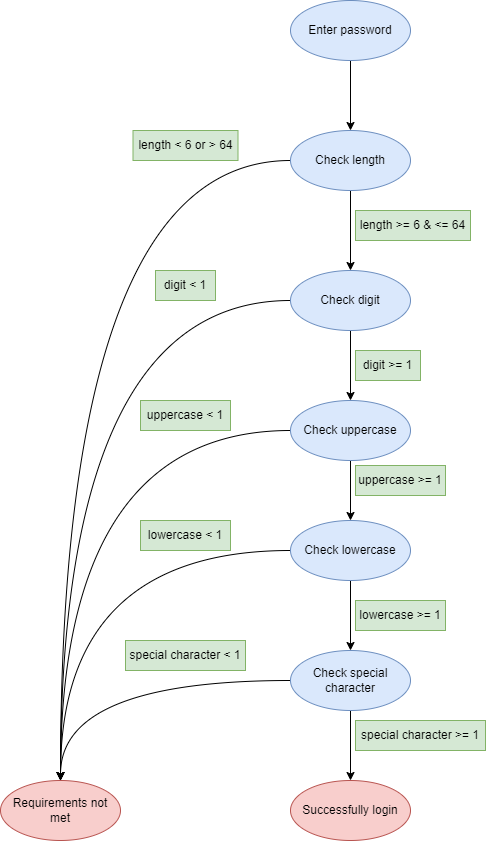

The diagram above was exported from draw.io. Its source (the exported page's mxGraphModel, read from the mxfile embedded in the PNG):
<mxGraphModel dx="1221" dy="754" grid="1" gridSize="10" guides="1" tooltips="1" connect="1" arrows="1" fold="1" page="1" pageScale="1" pageWidth="850" pageHeight="1100" math="0" shadow="0">
  <root>
    <mxCell id="0" />
    <mxCell id="1" parent="0" />
    <mxCell id="SK5732vg5h385cBJLRKT-1" style="edgeStyle=orthogonalEdgeStyle;rounded=0;orthogonalLoop=1;jettySize=auto;html=1;" edge="1" parent="1" source="SK5732vg5h385cBJLRKT-2" target="SK5732vg5h385cBJLRKT-4">
      <mxGeometry relative="1" as="geometry" />
    </mxCell>
    <mxCell id="SK5732vg5h385cBJLRKT-2" value="Enter password" style="ellipse;whiteSpace=wrap;html=1;fillColor=#dae8fc;strokeColor=#6c8ebf;" vertex="1" parent="1">
      <mxGeometry x="360" y="70" width="120" height="60" as="geometry" />
    </mxCell>
    <mxCell id="SK5732vg5h385cBJLRKT-24" style="edgeStyle=orthogonalEdgeStyle;rounded=0;orthogonalLoop=1;jettySize=auto;html=1;exitX=0;exitY=0.5;exitDx=0;exitDy=0;entryX=0.5;entryY=0;entryDx=0;entryDy=0;curved=1;" edge="1" parent="1" source="SK5732vg5h385cBJLRKT-4" target="SK5732vg5h385cBJLRKT-5">
      <mxGeometry relative="1" as="geometry" />
    </mxCell>
    <mxCell id="SK5732vg5h385cBJLRKT-30" style="edgeStyle=orthogonalEdgeStyle;curved=1;rounded=0;orthogonalLoop=1;jettySize=auto;html=1;entryX=0.5;entryY=0;entryDx=0;entryDy=0;" edge="1" parent="1" source="SK5732vg5h385cBJLRKT-4" target="SK5732vg5h385cBJLRKT-6">
      <mxGeometry relative="1" as="geometry" />
    </mxCell>
    <mxCell id="SK5732vg5h385cBJLRKT-4" value="Check length" style="ellipse;whiteSpace=wrap;html=1;fillColor=#dae8fc;strokeColor=#6c8ebf;" vertex="1" parent="1">
      <mxGeometry x="360" y="200" width="120" height="60" as="geometry" />
    </mxCell>
    <mxCell id="SK5732vg5h385cBJLRKT-5" value="Requirements not met" style="ellipse;whiteSpace=wrap;html=1;fillColor=#f8cecc;strokeColor=#b85450;" vertex="1" parent="1">
      <mxGeometry x="70" y="850" width="120" height="60" as="geometry" />
    </mxCell>
    <mxCell id="SK5732vg5h385cBJLRKT-25" style="edgeStyle=orthogonalEdgeStyle;curved=1;rounded=0;orthogonalLoop=1;jettySize=auto;html=1;entryX=0.5;entryY=0;entryDx=0;entryDy=0;" edge="1" parent="1" source="SK5732vg5h385cBJLRKT-6" target="SK5732vg5h385cBJLRKT-5">
      <mxGeometry relative="1" as="geometry" />
    </mxCell>
    <mxCell id="SK5732vg5h385cBJLRKT-31" style="edgeStyle=orthogonalEdgeStyle;curved=1;rounded=0;orthogonalLoop=1;jettySize=auto;html=1;entryX=0.5;entryY=0;entryDx=0;entryDy=0;" edge="1" parent="1" source="SK5732vg5h385cBJLRKT-6" target="SK5732vg5h385cBJLRKT-12">
      <mxGeometry relative="1" as="geometry" />
    </mxCell>
    <mxCell id="SK5732vg5h385cBJLRKT-6" value="Check digit" style="ellipse;whiteSpace=wrap;html=1;fillColor=#dae8fc;strokeColor=#6c8ebf;" vertex="1" parent="1">
      <mxGeometry x="360" y="340" width="120" height="60" as="geometry" />
    </mxCell>
    <mxCell id="SK5732vg5h385cBJLRKT-10" value="length &amp;lt; 6 or &amp;gt; 64" style="text;html=1;strokeColor=#82b366;fillColor=#d5e8d4;align=center;verticalAlign=middle;whiteSpace=wrap;rounded=0;" vertex="1" parent="1">
      <mxGeometry x="202.5" y="200" width="105" height="30" as="geometry" />
    </mxCell>
    <mxCell id="SK5732vg5h385cBJLRKT-11" value="length &amp;gt;= 6 &amp;amp; &amp;lt;= 64" style="text;html=1;strokeColor=#82b366;fillColor=#d5e8d4;align=center;verticalAlign=middle;whiteSpace=wrap;rounded=0;" vertex="1" parent="1">
      <mxGeometry x="425" y="280" width="115" height="30" as="geometry" />
    </mxCell>
    <mxCell id="SK5732vg5h385cBJLRKT-26" style="edgeStyle=orthogonalEdgeStyle;curved=1;rounded=0;orthogonalLoop=1;jettySize=auto;html=1;" edge="1" parent="1" source="SK5732vg5h385cBJLRKT-12">
      <mxGeometry relative="1" as="geometry">
        <mxPoint x="130" y="850" as="targetPoint" />
      </mxGeometry>
    </mxCell>
    <mxCell id="SK5732vg5h385cBJLRKT-32" style="edgeStyle=orthogonalEdgeStyle;curved=1;rounded=0;orthogonalLoop=1;jettySize=auto;html=1;entryX=0.5;entryY=0;entryDx=0;entryDy=0;" edge="1" parent="1" source="SK5732vg5h385cBJLRKT-12" target="SK5732vg5h385cBJLRKT-13">
      <mxGeometry relative="1" as="geometry" />
    </mxCell>
    <mxCell id="SK5732vg5h385cBJLRKT-12" value="Check uppercase" style="ellipse;whiteSpace=wrap;html=1;fillColor=#dae8fc;strokeColor=#6c8ebf;" vertex="1" parent="1">
      <mxGeometry x="360" y="470" width="120" height="60" as="geometry" />
    </mxCell>
    <mxCell id="SK5732vg5h385cBJLRKT-27" style="edgeStyle=orthogonalEdgeStyle;curved=1;rounded=0;orthogonalLoop=1;jettySize=auto;html=1;entryX=0.5;entryY=0;entryDx=0;entryDy=0;" edge="1" parent="1" source="SK5732vg5h385cBJLRKT-13" target="SK5732vg5h385cBJLRKT-5">
      <mxGeometry relative="1" as="geometry" />
    </mxCell>
    <mxCell id="SK5732vg5h385cBJLRKT-33" style="edgeStyle=orthogonalEdgeStyle;curved=1;rounded=0;orthogonalLoop=1;jettySize=auto;html=1;entryX=0.5;entryY=0;entryDx=0;entryDy=0;" edge="1" parent="1" source="SK5732vg5h385cBJLRKT-13" target="SK5732vg5h385cBJLRKT-14">
      <mxGeometry relative="1" as="geometry" />
    </mxCell>
    <mxCell id="SK5732vg5h385cBJLRKT-13" value="Check lowercase" style="ellipse;whiteSpace=wrap;html=1;fillColor=#dae8fc;strokeColor=#6c8ebf;" vertex="1" parent="1">
      <mxGeometry x="360" y="590" width="120" height="60" as="geometry" />
    </mxCell>
    <mxCell id="SK5732vg5h385cBJLRKT-28" style="edgeStyle=orthogonalEdgeStyle;curved=1;rounded=0;orthogonalLoop=1;jettySize=auto;html=1;entryX=0.5;entryY=0;entryDx=0;entryDy=0;" edge="1" parent="1" source="SK5732vg5h385cBJLRKT-14" target="SK5732vg5h385cBJLRKT-5">
      <mxGeometry relative="1" as="geometry" />
    </mxCell>
    <mxCell id="SK5732vg5h385cBJLRKT-34" style="edgeStyle=orthogonalEdgeStyle;curved=1;rounded=0;orthogonalLoop=1;jettySize=auto;html=1;entryX=0.5;entryY=0;entryDx=0;entryDy=0;" edge="1" parent="1" source="SK5732vg5h385cBJLRKT-14" target="SK5732vg5h385cBJLRKT-23">
      <mxGeometry relative="1" as="geometry" />
    </mxCell>
    <mxCell id="SK5732vg5h385cBJLRKT-14" value="Check special character" style="ellipse;whiteSpace=wrap;html=1;fillColor=#dae8fc;strokeColor=#6c8ebf;" vertex="1" parent="1">
      <mxGeometry x="360" y="720" width="120" height="60" as="geometry" />
    </mxCell>
    <mxCell id="SK5732vg5h385cBJLRKT-15" value="digit &amp;gt;= 1" style="text;html=1;strokeColor=#82b366;fillColor=#d5e8d4;align=center;verticalAlign=middle;whiteSpace=wrap;rounded=0;" vertex="1" parent="1">
      <mxGeometry x="425" y="420" width="65" height="30" as="geometry" />
    </mxCell>
    <mxCell id="SK5732vg5h385cBJLRKT-16" value="digit &amp;lt; 1" style="text;html=1;strokeColor=#82b366;fillColor=#d5e8d4;align=center;verticalAlign=middle;whiteSpace=wrap;rounded=0;" vertex="1" parent="1">
      <mxGeometry x="225" y="340" width="60" height="30" as="geometry" />
    </mxCell>
    <mxCell id="SK5732vg5h385cBJLRKT-17" value="uppercase &amp;gt;= 1" style="text;html=1;strokeColor=#82b366;fillColor=#d5e8d4;align=center;verticalAlign=middle;whiteSpace=wrap;rounded=0;" vertex="1" parent="1">
      <mxGeometry x="425" y="535" width="90" height="30" as="geometry" />
    </mxCell>
    <mxCell id="SK5732vg5h385cBJLRKT-18" value="uppercase &amp;lt; 1" style="text;html=1;strokeColor=#82b366;fillColor=#d5e8d4;align=center;verticalAlign=middle;whiteSpace=wrap;rounded=0;" vertex="1" parent="1">
      <mxGeometry x="210" y="470" width="90" height="30" as="geometry" />
    </mxCell>
    <mxCell id="SK5732vg5h385cBJLRKT-19" value="lowercase &amp;gt;= 1" style="text;html=1;strokeColor=#82b366;fillColor=#d5e8d4;align=center;verticalAlign=middle;whiteSpace=wrap;rounded=0;" vertex="1" parent="1">
      <mxGeometry x="425" y="670" width="90" height="30" as="geometry" />
    </mxCell>
    <mxCell id="SK5732vg5h385cBJLRKT-20" value="lowercase &amp;lt; 1" style="text;html=1;strokeColor=#82b366;fillColor=#d5e8d4;align=center;verticalAlign=middle;whiteSpace=wrap;rounded=0;" vertex="1" parent="1">
      <mxGeometry x="210" y="590" width="90" height="30" as="geometry" />
    </mxCell>
    <mxCell id="SK5732vg5h385cBJLRKT-21" value="special character &amp;gt;= 1" style="text;html=1;strokeColor=#82b366;fillColor=#d5e8d4;align=center;verticalAlign=middle;whiteSpace=wrap;rounded=0;" vertex="1" parent="1">
      <mxGeometry x="425" y="790" width="130" height="30" as="geometry" />
    </mxCell>
    <mxCell id="SK5732vg5h385cBJLRKT-22" value="special character &amp;lt; 1" style="text;html=1;strokeColor=#82b366;fillColor=#d5e8d4;align=center;verticalAlign=middle;whiteSpace=wrap;rounded=0;" vertex="1" parent="1">
      <mxGeometry x="195" y="710" width="120" height="30" as="geometry" />
    </mxCell>
    <mxCell id="SK5732vg5h385cBJLRKT-23" value="Successfully login" style="ellipse;whiteSpace=wrap;html=1;fillColor=#f8cecc;strokeColor=#b85450;" vertex="1" parent="1">
      <mxGeometry x="360" y="850" width="120" height="60" as="geometry" />
    </mxCell>
  </root>
</mxGraphModel>